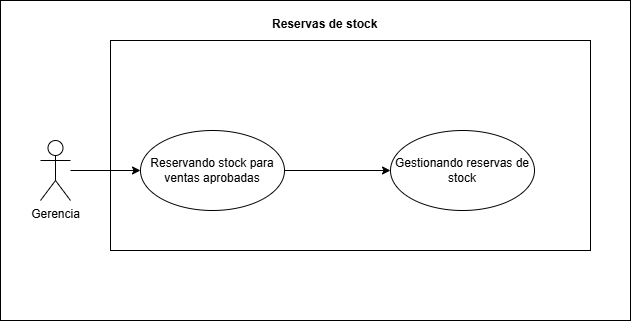

The diagram above was exported from draw.io. Its source (the exported page's mxGraphModel, read from the mxfile embedded in the PNG):
<mxGraphModel dx="1336" dy="791" grid="1" gridSize="10" guides="1" tooltips="1" connect="1" arrows="1" fold="1" page="1" pageScale="1" pageWidth="827" pageHeight="1169" math="0" shadow="0">
  <root>
    <mxCell id="0" />
    <mxCell id="1" parent="0" />
    <mxCell id="PwMfti8SMobXVYsDMsRY-7" parent="1" style="rounded=0;whiteSpace=wrap;html=1;" value="" vertex="1">
      <mxGeometry height="320" width="630" x="210" y="40" as="geometry" />
    </mxCell>
    <mxCell id="PwMfti8SMobXVYsDMsRY-6" parent="1" style="rounded=0;whiteSpace=wrap;html=1;" value="" vertex="1">
      <mxGeometry height="210" width="480" x="320" y="80" as="geometry" />
    </mxCell>
    <mxCell id="4Mj2GK5tJ5rTypXRhlCM-1" edge="1" parent="1" source="4Mj2GK5tJ5rTypXRhlCM-2" style="edgeStyle=orthogonalEdgeStyle;rounded=0;orthogonalLoop=1;jettySize=auto;html=1;" target="PwMfti8SMobXVYsDMsRY-3">
      <mxGeometry relative="1" as="geometry">
        <mxPoint x="299.9999999999941" y="210" as="targetPoint" />
      </mxGeometry>
    </mxCell>
    <mxCell id="4Mj2GK5tJ5rTypXRhlCM-2" parent="1" style="shape=umlActor;verticalLabelPosition=bottom;verticalAlign=top;html=1;outlineConnect=0;" value="Gerencia" vertex="1">
      <mxGeometry height="60" width="30" x="250" y="180" as="geometry" />
    </mxCell>
    <mxCell id="QRkZVsyx6WgQLkmjuA1X-1" parent="1" style="text;whiteSpace=wrap;html=1;" value="&lt;b&gt;Reservas de stock&lt;/b&gt;" vertex="1">
      <mxGeometry height="40" width="130" x="480" y="50" as="geometry" />
    </mxCell>
    <mxCell id="PwMfti8SMobXVYsDMsRY-3" parent="1" style="ellipse;whiteSpace=wrap;html=1;" value="Reservando stock para ventas aprobadas" vertex="1">
      <mxGeometry height="80" width="144" x="350" y="170" as="geometry" />
    </mxCell>
    <mxCell id="PwMfti8SMobXVYsDMsRY-4" edge="1" parent="1" source="PwMfti8SMobXVYsDMsRY-3" style="edgeStyle=orthogonalEdgeStyle;rounded=0;orthogonalLoop=1;jettySize=auto;html=1;exitX=1;exitY=0.5;exitDx=0;exitDy=0;" target="PwMfti8SMobXVYsDMsRY-5">
      <mxGeometry relative="1" as="geometry">
        <mxPoint x="660" y="250" as="sourcePoint" />
      </mxGeometry>
    </mxCell>
    <mxCell id="PwMfti8SMobXVYsDMsRY-5" parent="1" style="ellipse;whiteSpace=wrap;html=1;" value="Gestionando reservas de stock" vertex="1">
      <mxGeometry height="80" width="144" x="600" y="170" as="geometry" />
    </mxCell>
  </root>
</mxGraphModel>